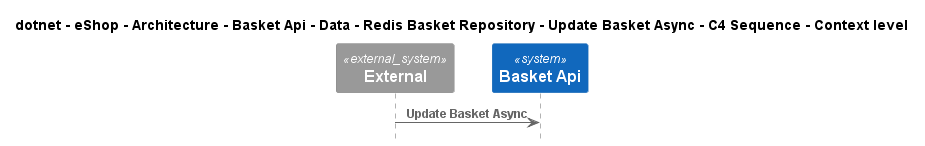

The diagram above was rendered by PlantUML. Its source (embedded in the PNG):
@startuml
!include ..\..\..\..\..\..\..\..\..\..\..\.c4s\C4_Sequence.puml

title dotnet - eShop - Architecture - Basket Api - Data - Redis Basket Repository - Update Basket Async - C4 Sequence - Context level

System_Ext(C4InterFlow.SoftwareSystems.ExternalSystem, "External", "")
System(dotnet.eShop.Architecture.SoftwareSystems.BasketApi, "Basket Api", "")

Rel(C4InterFlow.SoftwareSystems.ExternalSystem, dotnet.eShop.Architecture.SoftwareSystems.BasketApi, "Update Basket Async")


@enduml